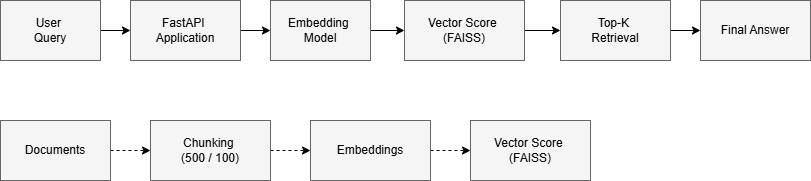

The diagram above was exported from draw.io. Its source (the exported page's mxGraphModel, read from the mxfile embedded in the PNG):
<mxGraphModel dx="444" dy="592" grid="1" gridSize="10" guides="1" tooltips="1" connect="1" arrows="1" fold="1" page="1" pageScale="1" pageWidth="827" pageHeight="1169" math="0" shadow="0">
  <root>
    <mxCell id="0" />
    <mxCell id="1" parent="0" />
    <mxCell id="js8qwUPz09132laCAwfP-27" edge="1" parent="1" source="js8qwUPz09132laCAwfP-1" style="edgeStyle=orthogonalEdgeStyle;rounded=0;orthogonalLoop=1;jettySize=auto;html=1;exitX=1;exitY=0.5;exitDx=0;exitDy=0;entryX=0;entryY=0.5;entryDx=0;entryDy=0;" target="js8qwUPz09132laCAwfP-11">
      <mxGeometry relative="1" as="geometry" />
    </mxCell>
    <mxCell id="js8qwUPz09132laCAwfP-1" parent="1" style="rounded=0;whiteSpace=wrap;html=1;fillColor=light-dark(#F5F5F5,#FFFFFF);fontColor=#333333;strokeColor=light-dark(#666666,#000000);" value="&lt;font style=&quot;color: light-dark(rgb(0, 0, 0), rgb(0, 0, 0));&quot;&gt;User&amp;nbsp;&lt;/font&gt;&lt;div&gt;&lt;font style=&quot;color: light-dark(rgb(0, 0, 0), rgb(0, 0, 0));&quot;&gt;Query&lt;/font&gt;&lt;/div&gt;" vertex="1">
      <mxGeometry height="60" width="100" x="10" y="40" as="geometry" />
    </mxCell>
    <mxCell id="js8qwUPz09132laCAwfP-31" edge="1" parent="1" source="js8qwUPz09132laCAwfP-4" style="edgeStyle=orthogonalEdgeStyle;rounded=0;orthogonalLoop=1;jettySize=auto;html=1;exitX=1;exitY=0.5;exitDx=0;exitDy=0;entryX=0;entryY=0.5;entryDx=0;entryDy=0;dashed=1;" target="js8qwUPz09132laCAwfP-13">
      <mxGeometry relative="1" as="geometry" />
    </mxCell>
    <mxCell id="js8qwUPz09132laCAwfP-4" parent="1" style="rounded=0;whiteSpace=wrap;html=1;fillColor=light-dark(#F5F5F5,#FFFFFF);fontColor=#333333;strokeColor=light-dark(#666666,#000000);" value="&lt;font style=&quot;color: light-dark(rgb(0, 0, 0), rgb(0, 0, 0));&quot;&gt;Embeddings&lt;/font&gt;" vertex="1">
      <mxGeometry height="60" width="120" x="320" y="160" as="geometry" />
    </mxCell>
    <mxCell id="js8qwUPz09132laCAwfP-33" edge="1" parent="1" source="js8qwUPz09132laCAwfP-5" style="edgeStyle=orthogonalEdgeStyle;rounded=0;orthogonalLoop=1;jettySize=auto;html=1;exitX=1;exitY=0.5;exitDx=0;exitDy=0;entryX=0;entryY=0.5;entryDx=0;entryDy=0;dashed=1;" target="js8qwUPz09132laCAwfP-4">
      <mxGeometry relative="1" as="geometry" />
    </mxCell>
    <mxCell id="js8qwUPz09132laCAwfP-5" parent="1" style="rounded=0;whiteSpace=wrap;html=1;fillColor=light-dark(#F5F5F5,#FFFFFF);fontColor=#333333;strokeColor=light-dark(#666666,#000000);" value="&lt;font style=&quot;color: light-dark(rgb(0, 0, 0), rgb(0, 0, 0));&quot;&gt;Chunking&amp;nbsp;&lt;/font&gt;&lt;div&gt;&lt;font style=&quot;color: light-dark(rgb(0, 0, 0), rgb(0, 0, 0));&quot;&gt;(500 / 100)&lt;/font&gt;&lt;/div&gt;" vertex="1">
      <mxGeometry height="60" width="120" x="160" y="160" as="geometry" />
    </mxCell>
    <mxCell id="js8qwUPz09132laCAwfP-29" edge="1" parent="1" source="js8qwUPz09132laCAwfP-6" style="edgeStyle=orthogonalEdgeStyle;rounded=0;orthogonalLoop=1;jettySize=auto;html=1;exitX=1;exitY=0.5;exitDx=0;exitDy=0;entryX=0;entryY=0.5;entryDx=0;entryDy=0;dashed=1;" target="js8qwUPz09132laCAwfP-5">
      <mxGeometry relative="1" as="geometry" />
    </mxCell>
    <mxCell id="js8qwUPz09132laCAwfP-6" parent="1" style="rounded=0;whiteSpace=wrap;html=1;fillColor=light-dark(#F5F5F5,#FFFFFF);fontColor=#333333;strokeColor=light-dark(#666666,#000000);" value="&lt;font style=&quot;color: light-dark(rgb(0, 0, 0), rgb(0, 0, 0));&quot;&gt;Documents&lt;/font&gt;" vertex="1">
      <mxGeometry height="60" width="110" x="10" y="160" as="geometry" />
    </mxCell>
    <mxCell id="js8qwUPz09132laCAwfP-7" parent="1" style="rounded=0;whiteSpace=wrap;html=1;fillColor=light-dark(#F5F5F5,#FFFFFF);fontColor=#333333;strokeColor=light-dark(#666666,#000000);" value="&lt;font style=&quot;color: light-dark(rgb(0, 0, 0), rgb(0, 0, 0));&quot;&gt;Final Answer&lt;/font&gt;" vertex="1">
      <mxGeometry height="60" width="110" x="710" y="40" as="geometry" />
    </mxCell>
    <mxCell id="js8qwUPz09132laCAwfP-23" edge="1" parent="1" source="js8qwUPz09132laCAwfP-8" style="edgeStyle=orthogonalEdgeStyle;rounded=0;orthogonalLoop=1;jettySize=auto;html=1;exitX=1;exitY=0.5;exitDx=0;exitDy=0;entryX=0;entryY=0.5;entryDx=0;entryDy=0;" target="js8qwUPz09132laCAwfP-7">
      <mxGeometry relative="1" as="geometry" />
    </mxCell>
    <mxCell id="js8qwUPz09132laCAwfP-8" parent="1" style="rounded=0;whiteSpace=wrap;html=1;fillColor=light-dark(#F5F5F5,#FFFFFF);fontColor=#333333;strokeColor=light-dark(#666666,#000000);" value="&lt;font style=&quot;color: light-dark(rgb(0, 0, 0), rgb(0, 0, 0));&quot;&gt;Top-K&amp;nbsp;&lt;/font&gt;&lt;div&gt;&lt;font style=&quot;color: light-dark(rgb(0, 0, 0), rgb(0, 0, 0));&quot;&gt;Retrieval&lt;/font&gt;&lt;/div&gt;" vertex="1">
      <mxGeometry height="60" width="110" x="570" y="40" as="geometry" />
    </mxCell>
    <mxCell id="js8qwUPz09132laCAwfP-24" edge="1" parent="1" source="js8qwUPz09132laCAwfP-9" style="edgeStyle=orthogonalEdgeStyle;rounded=0;orthogonalLoop=1;jettySize=auto;html=1;exitX=1;exitY=0.5;exitDx=0;exitDy=0;entryX=0;entryY=0.5;entryDx=0;entryDy=0;" target="js8qwUPz09132laCAwfP-8">
      <mxGeometry relative="1" as="geometry" />
    </mxCell>
    <mxCell id="js8qwUPz09132laCAwfP-9" parent="1" style="rounded=0;whiteSpace=wrap;html=1;fillColor=light-dark(#F5F5F5,#FFFFFF);fontColor=#333333;strokeColor=light-dark(#666666,#000000);" value="&lt;font style=&quot;color: light-dark(rgb(0, 0, 0), rgb(0, 0, 0));&quot;&gt;Vector Score&amp;nbsp;&lt;/font&gt;&lt;div&gt;&lt;font style=&quot;color: light-dark(rgb(0, 0, 0), rgb(0, 0, 0));&quot;&gt;(FAISS)&lt;/font&gt;&lt;/div&gt;" vertex="1">
      <mxGeometry height="60" width="120" x="414" y="40" as="geometry" />
    </mxCell>
    <mxCell id="js8qwUPz09132laCAwfP-25" edge="1" parent="1" source="js8qwUPz09132laCAwfP-10" style="edgeStyle=orthogonalEdgeStyle;rounded=0;orthogonalLoop=1;jettySize=auto;html=1;exitX=1;exitY=0.5;exitDx=0;exitDy=0;fillColor=light-dark(transparent,#000000);" target="js8qwUPz09132laCAwfP-9">
      <mxGeometry relative="1" as="geometry" />
    </mxCell>
    <mxCell id="js8qwUPz09132laCAwfP-10" parent="1" style="rounded=0;whiteSpace=wrap;html=1;fillColor=light-dark(#F5F5F5,#FFFFFF);fontColor=#333333;strokeColor=light-dark(#666666,#000000);" value="&lt;font style=&quot;color: light-dark(rgb(0, 0, 0), rgb(0, 0, 0));&quot;&gt;Embedding&amp;nbsp;&lt;/font&gt;&lt;div&gt;&lt;font style=&quot;color: light-dark(rgb(0, 0, 0), rgb(0, 0, 0));&quot;&gt;Model&lt;/font&gt;&lt;/div&gt;" vertex="1">
      <mxGeometry height="60" width="100" x="280" y="40" as="geometry" />
    </mxCell>
    <mxCell id="js8qwUPz09132laCAwfP-26" edge="1" parent="1" source="js8qwUPz09132laCAwfP-11" style="edgeStyle=orthogonalEdgeStyle;rounded=0;orthogonalLoop=1;jettySize=auto;html=1;exitX=1;exitY=0.5;exitDx=0;exitDy=0;entryX=0;entryY=0.5;entryDx=0;entryDy=0;" target="js8qwUPz09132laCAwfP-10">
      <mxGeometry relative="1" as="geometry" />
    </mxCell>
    <mxCell id="js8qwUPz09132laCAwfP-11" parent="1" style="rounded=0;whiteSpace=wrap;html=1;fillColor=light-dark(#F5F5F5,#FFFFFF);fontColor=#333333;strokeColor=light-dark(#666666,#000000);" value="&lt;font style=&quot;color: light-dark(rgb(0, 0, 0), rgb(0, 0, 0));&quot;&gt;FastAPI&amp;nbsp;&lt;/font&gt;&lt;div&gt;&lt;font style=&quot;color: light-dark(rgb(0, 0, 0), rgb(0, 0, 0));&quot;&gt;Application&lt;/font&gt;&lt;/div&gt;" vertex="1">
      <mxGeometry height="60" width="110" x="140" y="40" as="geometry" />
    </mxCell>
    <mxCell id="js8qwUPz09132laCAwfP-13" parent="1" style="rounded=0;whiteSpace=wrap;html=1;fillColor=light-dark(#F5F5F5,#FFFFFF);fontColor=#333333;strokeColor=light-dark(#666666,#000000);" value="&lt;font style=&quot;color: light-dark(rgb(0, 0, 0), rgb(0, 0, 0));&quot;&gt;Vector Score&amp;nbsp;&lt;/font&gt;&lt;div&gt;&lt;font style=&quot;color: light-dark(rgb(0, 0, 0), rgb(0, 0, 0));&quot;&gt;(FAISS)&lt;/font&gt;&lt;/div&gt;" vertex="1">
      <mxGeometry height="60" width="120" x="480" y="160" as="geometry" />
    </mxCell>
  </root>
</mxGraphModel>